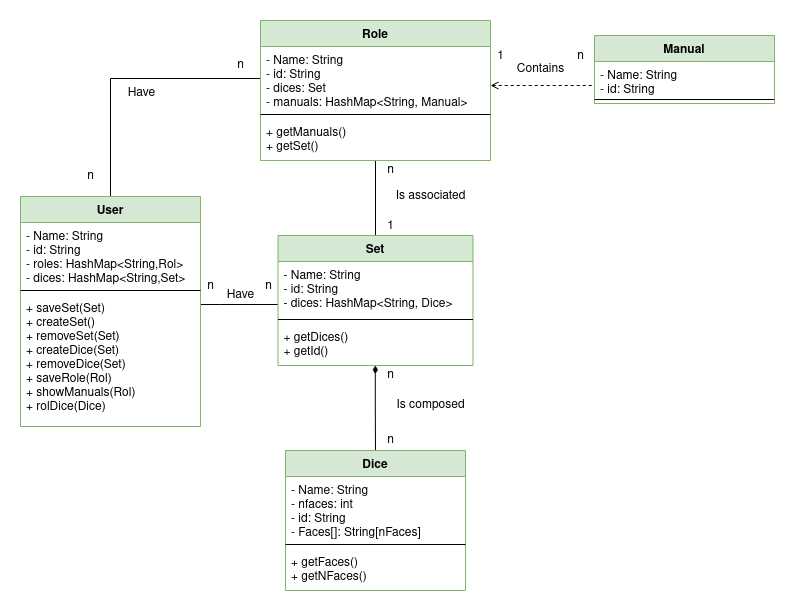

The diagram above was exported from draw.io. Its source (the exported page's mxGraphModel, read from the mxfile embedded in the PNG):
<mxGraphModel dx="1422" dy="771" grid="1" gridSize="10" guides="1" tooltips="1" connect="1" arrows="1" fold="1" page="1" pageScale="1" pageWidth="827" pageHeight="1169" math="0" shadow="0">
  <root>
    <mxCell id="0" />
    <mxCell id="1" parent="0" />
    <mxCell id="0Q5btx29_K8AFFLTrztF-25" style="edgeStyle=orthogonalEdgeStyle;rounded=0;orthogonalLoop=1;jettySize=auto;html=1;entryX=0;entryY=0.5;entryDx=0;entryDy=0;endArrow=none;endFill=0;" parent="1" source="0Q5btx29_K8AFFLTrztF-4" target="0Q5btx29_K8AFFLTrztF-9" edge="1">
      <mxGeometry relative="1" as="geometry" />
    </mxCell>
    <mxCell id="0Q5btx29_K8AFFLTrztF-26" style="edgeStyle=orthogonalEdgeStyle;rounded=0;orthogonalLoop=1;jettySize=auto;html=1;endArrow=none;endFill=0;" parent="1" source="0Q5btx29_K8AFFLTrztF-4" target="0Q5btx29_K8AFFLTrztF-13" edge="1">
      <mxGeometry relative="1" as="geometry">
        <Array as="points">
          <mxPoint x="234" y="449" />
          <mxPoint x="234" y="449" />
        </Array>
      </mxGeometry>
    </mxCell>
    <mxCell id="0Q5btx29_K8AFFLTrztF-4" value="User" style="swimlane;fontStyle=1;align=center;verticalAlign=top;childLayout=stackLayout;horizontal=1;startSize=26;horizontalStack=0;resizeParent=1;resizeParentMax=0;resizeLast=0;collapsible=1;marginBottom=0;fillColor=#d5e8d4;strokeColor=#82b366;" parent="1" vertex="1">
      <mxGeometry x="34" y="341" width="180" height="230" as="geometry" />
    </mxCell>
    <mxCell id="0Q5btx29_K8AFFLTrztF-5" value="- Name: String&#10;- id: String&#10;- roles: HashMap&lt;String,Rol&gt;&#10;- dices: HashMap&lt;String,Set&gt;&#10;&#10;" style="text;strokeColor=none;fillColor=none;align=left;verticalAlign=top;spacingLeft=4;spacingRight=4;overflow=hidden;rotatable=0;points=[[0,0.5],[1,0.5]];portConstraint=eastwest;" parent="0Q5btx29_K8AFFLTrztF-4" vertex="1">
      <mxGeometry y="26" width="180" height="64" as="geometry" />
    </mxCell>
    <mxCell id="0Q5btx29_K8AFFLTrztF-6" value="" style="line;strokeWidth=1;fillColor=none;align=left;verticalAlign=middle;spacingTop=-1;spacingLeft=3;spacingRight=3;rotatable=0;labelPosition=right;points=[];portConstraint=eastwest;" parent="0Q5btx29_K8AFFLTrztF-4" vertex="1">
      <mxGeometry y="90" width="180" height="8" as="geometry" />
    </mxCell>
    <mxCell id="0Q5btx29_K8AFFLTrztF-7" value="+ saveSet(Set)&#10;+ createSet()&#10;+ removeSet(Set)&#10;+ createDice(Set)&#10;+ removeDice(Set)&#10;+ saveRole(Rol)&#10;+ showManuals(Rol)&#10;+ rolDice(Dice)&#10;&#10;" style="text;strokeColor=none;fillColor=none;align=left;verticalAlign=top;spacingLeft=4;spacingRight=4;overflow=hidden;rotatable=0;points=[[0,0.5],[1,0.5]];portConstraint=eastwest;" parent="0Q5btx29_K8AFFLTrztF-4" vertex="1">
      <mxGeometry y="98" width="180" height="132" as="geometry" />
    </mxCell>
    <mxCell id="0Q5btx29_K8AFFLTrztF-28" style="edgeStyle=orthogonalEdgeStyle;rounded=0;orthogonalLoop=1;jettySize=auto;html=1;endArrow=none;endFill=0;" parent="1" source="0Q5btx29_K8AFFLTrztF-8" target="0Q5btx29_K8AFFLTrztF-12" edge="1">
      <mxGeometry relative="1" as="geometry" />
    </mxCell>
    <mxCell id="0Q5btx29_K8AFFLTrztF-29" style="edgeStyle=orthogonalEdgeStyle;rounded=0;orthogonalLoop=1;jettySize=auto;html=1;endArrow=none;endFill=0;startArrow=open;startFill=0;dashed=1;" parent="1" source="0Q5btx29_K8AFFLTrztF-8" target="0Q5btx29_K8AFFLTrztF-19" edge="1">
      <mxGeometry relative="1" as="geometry">
        <Array as="points">
          <mxPoint x="560" y="230" />
          <mxPoint x="560" y="230" />
        </Array>
      </mxGeometry>
    </mxCell>
    <mxCell id="0Q5btx29_K8AFFLTrztF-8" value="Role" style="swimlane;fontStyle=1;align=center;verticalAlign=top;childLayout=stackLayout;horizontal=1;startSize=26;horizontalStack=0;resizeParent=1;resizeParentMax=0;resizeLast=0;collapsible=1;marginBottom=0;fillColor=#d5e8d4;strokeColor=#82b366;" parent="1" vertex="1">
      <mxGeometry x="274" y="165" width="230" height="140" as="geometry" />
    </mxCell>
    <mxCell id="0Q5btx29_K8AFFLTrztF-9" value="- Name: String&#10;- id: String&#10;- dices: Set&#10;- manuals: HashMap&lt;String, Manual&gt;&#10;&#10;" style="text;strokeColor=none;fillColor=none;align=left;verticalAlign=top;spacingLeft=4;spacingRight=4;overflow=hidden;rotatable=0;points=[[0,0.5],[1,0.5]];portConstraint=eastwest;" parent="0Q5btx29_K8AFFLTrztF-8" vertex="1">
      <mxGeometry y="26" width="230" height="64" as="geometry" />
    </mxCell>
    <mxCell id="0Q5btx29_K8AFFLTrztF-10" value="" style="line;strokeWidth=1;fillColor=none;align=left;verticalAlign=middle;spacingTop=-1;spacingLeft=3;spacingRight=3;rotatable=0;labelPosition=right;points=[];portConstraint=eastwest;" parent="0Q5btx29_K8AFFLTrztF-8" vertex="1">
      <mxGeometry y="90" width="230" height="8" as="geometry" />
    </mxCell>
    <mxCell id="0Q5btx29_K8AFFLTrztF-49" value="+ getManuals()&#10;+ getSet()&#10;&#10;" style="text;strokeColor=none;fillColor=none;align=left;verticalAlign=top;spacingLeft=4;spacingRight=4;overflow=hidden;rotatable=0;points=[[0,0.5],[1,0.5]];portConstraint=eastwest;" parent="0Q5btx29_K8AFFLTrztF-8" vertex="1">
      <mxGeometry y="98" width="230" height="42" as="geometry" />
    </mxCell>
    <mxCell id="0Q5btx29_K8AFFLTrztF-27" style="edgeStyle=orthogonalEdgeStyle;rounded=0;orthogonalLoop=1;jettySize=auto;html=1;entryX=0.5;entryY=0;entryDx=0;entryDy=0;endArrow=none;endFill=0;startArrow=diamondThin;startFill=1;exitX=0.499;exitY=0.995;exitDx=0;exitDy=0;exitPerimeter=0;" parent="1" source="0Q5btx29_K8AFFLTrztF-48" target="0Q5btx29_K8AFFLTrztF-21" edge="1">
      <mxGeometry relative="1" as="geometry">
        <mxPoint x="389" y="561" as="sourcePoint" />
      </mxGeometry>
    </mxCell>
    <mxCell id="0Q5btx29_K8AFFLTrztF-12" value="Set" style="swimlane;fontStyle=1;align=center;verticalAlign=top;childLayout=stackLayout;horizontal=1;startSize=26;horizontalStack=0;resizeParent=1;resizeParentMax=0;resizeLast=0;collapsible=1;marginBottom=0;fillColor=#d5e8d4;strokeColor=#82b366;" parent="1" vertex="1">
      <mxGeometry x="291.5" y="380" width="195" height="130" as="geometry" />
    </mxCell>
    <mxCell id="0Q5btx29_K8AFFLTrztF-13" value="- Name: String&#10;- id: String&#10;- dices: HashMap&lt;String, Dice&gt;&#10;&#10;" style="text;strokeColor=none;fillColor=none;align=left;verticalAlign=top;spacingLeft=4;spacingRight=4;overflow=hidden;rotatable=0;points=[[0,0.5],[1,0.5]];portConstraint=eastwest;" parent="0Q5btx29_K8AFFLTrztF-12" vertex="1">
      <mxGeometry y="26" width="195" height="54" as="geometry" />
    </mxCell>
    <mxCell id="0Q5btx29_K8AFFLTrztF-14" value="" style="line;strokeWidth=1;fillColor=none;align=left;verticalAlign=middle;spacingTop=-1;spacingLeft=3;spacingRight=3;rotatable=0;labelPosition=right;points=[];portConstraint=eastwest;" parent="0Q5btx29_K8AFFLTrztF-12" vertex="1">
      <mxGeometry y="80" width="195" height="8" as="geometry" />
    </mxCell>
    <mxCell id="0Q5btx29_K8AFFLTrztF-48" value="+ getDices()&#10;+ getId() &#10;" style="text;strokeColor=none;fillColor=none;align=left;verticalAlign=top;spacingLeft=4;spacingRight=4;overflow=hidden;rotatable=0;points=[[0,0.5],[1,0.5]];portConstraint=eastwest;" parent="0Q5btx29_K8AFFLTrztF-12" vertex="1">
      <mxGeometry y="88" width="195" height="42" as="geometry" />
    </mxCell>
    <mxCell id="0Q5btx29_K8AFFLTrztF-18" value="Manual" style="swimlane;fontStyle=1;align=center;verticalAlign=top;childLayout=stackLayout;horizontal=1;startSize=26;horizontalStack=0;resizeParent=1;resizeParentMax=0;resizeLast=0;collapsible=1;marginBottom=0;fillColor=#d5e8d4;strokeColor=#82b366;" parent="1" vertex="1">
      <mxGeometry x="608" y="180" width="180" height="68" as="geometry" />
    </mxCell>
    <mxCell id="0Q5btx29_K8AFFLTrztF-19" value="- Name: String&#10;- id: String&#10;&#10;" style="text;strokeColor=none;fillColor=none;align=left;verticalAlign=top;spacingLeft=4;spacingRight=4;overflow=hidden;rotatable=0;points=[[0,0.5],[1,0.5]];portConstraint=eastwest;" parent="0Q5btx29_K8AFFLTrztF-18" vertex="1">
      <mxGeometry y="26" width="180" height="34" as="geometry" />
    </mxCell>
    <mxCell id="0Q5btx29_K8AFFLTrztF-20" value="" style="line;strokeWidth=1;fillColor=none;align=left;verticalAlign=middle;spacingTop=-1;spacingLeft=3;spacingRight=3;rotatable=0;labelPosition=right;points=[];portConstraint=eastwest;" parent="0Q5btx29_K8AFFLTrztF-18" vertex="1">
      <mxGeometry y="60" width="180" height="8" as="geometry" />
    </mxCell>
    <mxCell id="0Q5btx29_K8AFFLTrztF-21" value="Dice" style="swimlane;fontStyle=1;align=center;verticalAlign=top;childLayout=stackLayout;horizontal=1;startSize=26;horizontalStack=0;resizeParent=1;resizeParentMax=0;resizeLast=0;collapsible=1;marginBottom=0;fillColor=#d5e8d4;strokeColor=#82b366;" parent="1" vertex="1">
      <mxGeometry x="299" y="595" width="180" height="140" as="geometry" />
    </mxCell>
    <mxCell id="0Q5btx29_K8AFFLTrztF-22" value="- Name: String&#10;- nfaces: int&#10;- id: String&#10;- Faces[]: String[nFaces]&#10;&#10;" style="text;strokeColor=none;fillColor=none;align=left;verticalAlign=top;spacingLeft=4;spacingRight=4;overflow=hidden;rotatable=0;points=[[0,0.5],[1,0.5]];portConstraint=eastwest;" parent="0Q5btx29_K8AFFLTrztF-21" vertex="1">
      <mxGeometry y="26" width="180" height="64" as="geometry" />
    </mxCell>
    <mxCell id="0Q5btx29_K8AFFLTrztF-23" value="" style="line;strokeWidth=1;fillColor=none;align=left;verticalAlign=middle;spacingTop=-1;spacingLeft=3;spacingRight=3;rotatable=0;labelPosition=right;points=[];portConstraint=eastwest;" parent="0Q5btx29_K8AFFLTrztF-21" vertex="1">
      <mxGeometry y="90" width="180" height="8" as="geometry" />
    </mxCell>
    <mxCell id="0Q5btx29_K8AFFLTrztF-47" value="+ getFaces()&#10;+ getNFaces()" style="text;strokeColor=none;fillColor=none;align=left;verticalAlign=top;spacingLeft=4;spacingRight=4;overflow=hidden;rotatable=0;points=[[0,0.5],[1,0.5]];portConstraint=eastwest;" parent="0Q5btx29_K8AFFLTrztF-21" vertex="1">
      <mxGeometry y="98" width="180" height="42" as="geometry" />
    </mxCell>
    <mxCell id="0Q5btx29_K8AFFLTrztF-30" value="&lt;div&gt;n&lt;/div&gt;" style="text;html=1;align=center;verticalAlign=middle;resizable=0;points=[];autosize=1;strokeColor=none;fillColor=none;" parent="1" vertex="1">
      <mxGeometry x="584" y="191" width="20" height="20" as="geometry" />
    </mxCell>
    <mxCell id="0Q5btx29_K8AFFLTrztF-31" value="1" style="text;html=1;align=center;verticalAlign=middle;resizable=0;points=[];autosize=1;strokeColor=none;fillColor=none;" parent="1" vertex="1">
      <mxGeometry x="504" y="191" width="20" height="20" as="geometry" />
    </mxCell>
    <mxCell id="0Q5btx29_K8AFFLTrztF-32" value="&lt;div&gt;n&lt;/div&gt;" style="text;html=1;align=center;verticalAlign=middle;resizable=0;points=[];autosize=1;strokeColor=none;fillColor=none;" parent="1" vertex="1">
      <mxGeometry x="394" y="575" width="20" height="20" as="geometry" />
    </mxCell>
    <mxCell id="0Q5btx29_K8AFFLTrztF-34" value="&lt;div&gt;n&lt;/div&gt;" style="text;html=1;align=center;verticalAlign=middle;resizable=0;points=[];autosize=1;strokeColor=none;fillColor=none;" parent="1" vertex="1">
      <mxGeometry x="394" y="510" width="20" height="20" as="geometry" />
    </mxCell>
    <mxCell id="0Q5btx29_K8AFFLTrztF-35" value="&lt;div&gt;n&lt;/div&gt;" style="text;html=1;align=center;verticalAlign=middle;resizable=0;points=[];autosize=1;strokeColor=none;fillColor=none;" parent="1" vertex="1">
      <mxGeometry x="244" y="200" width="20" height="20" as="geometry" />
    </mxCell>
    <mxCell id="0Q5btx29_K8AFFLTrztF-36" value="&lt;div&gt;n&lt;/div&gt;" style="text;html=1;align=center;verticalAlign=middle;resizable=0;points=[];autosize=1;strokeColor=none;fillColor=none;" parent="1" vertex="1">
      <mxGeometry x="94" y="311" width="20" height="20" as="geometry" />
    </mxCell>
    <mxCell id="0Q5btx29_K8AFFLTrztF-37" value="&lt;div&gt;n&lt;/div&gt;" style="text;html=1;align=center;verticalAlign=middle;resizable=0;points=[];autosize=1;strokeColor=none;fillColor=none;" parent="1" vertex="1">
      <mxGeometry x="394" y="305" width="20" height="20" as="geometry" />
    </mxCell>
    <mxCell id="0Q5btx29_K8AFFLTrztF-38" value="1" style="text;html=1;align=center;verticalAlign=middle;resizable=0;points=[];autosize=1;strokeColor=none;fillColor=none;" parent="1" vertex="1">
      <mxGeometry x="394" y="361" width="20" height="20" as="geometry" />
    </mxCell>
    <mxCell id="0Q5btx29_K8AFFLTrztF-39" value="&lt;div&gt;n&lt;/div&gt;" style="text;html=1;align=center;verticalAlign=middle;resizable=0;points=[];autosize=1;strokeColor=none;fillColor=none;" parent="1" vertex="1">
      <mxGeometry x="271.5" y="421" width="20" height="20" as="geometry" />
    </mxCell>
    <mxCell id="0Q5btx29_K8AFFLTrztF-40" value="n" style="text;html=1;align=center;verticalAlign=middle;resizable=0;points=[];autosize=1;strokeColor=none;fillColor=none;" parent="1" vertex="1">
      <mxGeometry x="214" y="421" width="20" height="20" as="geometry" />
    </mxCell>
    <mxCell id="0Q5btx29_K8AFFLTrztF-41" value="Have" style="text;html=1;align=center;verticalAlign=middle;resizable=0;points=[];autosize=1;strokeColor=none;fillColor=none;" parent="1" vertex="1">
      <mxGeometry x="234" y="430" width="40" height="20" as="geometry" />
    </mxCell>
    <mxCell id="0Q5btx29_K8AFFLTrztF-42" value="Is associated" style="text;html=1;align=center;verticalAlign=middle;resizable=0;points=[];autosize=1;strokeColor=none;fillColor=none;" parent="1" vertex="1">
      <mxGeometry x="399" y="331" width="90" height="20" as="geometry" />
    </mxCell>
    <mxCell id="0Q5btx29_K8AFFLTrztF-43" value="Is composed" style="text;html=1;align=center;verticalAlign=middle;resizable=0;points=[];autosize=1;strokeColor=none;fillColor=none;" parent="1" vertex="1">
      <mxGeometry x="404" y="540" width="80" height="20" as="geometry" />
    </mxCell>
    <mxCell id="0Q5btx29_K8AFFLTrztF-44" value="Have" style="text;html=1;align=center;verticalAlign=middle;resizable=0;points=[];autosize=1;strokeColor=none;fillColor=none;" parent="1" vertex="1">
      <mxGeometry x="135" y="228" width="40" height="20" as="geometry" />
    </mxCell>
    <mxCell id="0Q5btx29_K8AFFLTrztF-45" value="&lt;div&gt;Contains&lt;/div&gt;" style="text;html=1;align=center;verticalAlign=middle;resizable=0;points=[];autosize=1;strokeColor=none;fillColor=none;" parent="1" vertex="1">
      <mxGeometry x="524" y="204" width="60" height="20" as="geometry" />
    </mxCell>
  </root>
</mxGraphModel>